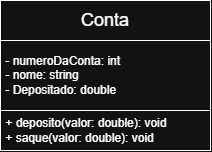

The diagram above was exported from draw.io. Its source (the exported page's mxGraphModel, read from the mxfile embedded in the PNG):
<mxGraphModel dx="1227" dy="608" grid="1" gridSize="10" guides="1" tooltips="1" connect="1" arrows="1" fold="1" page="0" pageScale="1" pageWidth="827" pageHeight="1169" background="light-dark(#ffffff, #121212)" math="0" shadow="0">
  <root>
    <mxCell id="0" />
    <mxCell id="1" parent="0" />
    <mxCell id="9EYrdOlTvqVr7wjpy033-6" connectable="0" parent="1" style="group;fillColor=light-dark(#E51400,#0000FF);fontColor=#ffffff;strokeColor=#B20000;fillStyle=auto;" value="-" vertex="1">
      <mxGeometry height="150" width="210" x="340" y="90" as="geometry" />
    </mxCell>
    <mxCell id="9EYrdOlTvqVr7wjpy033-2" parent="9EYrdOlTvqVr7wjpy033-6" style="rounded=0;whiteSpace=wrap;html=1;" value="&lt;font style=&quot;font-size: 18px;&quot;&gt;Conta&lt;/font&gt;" vertex="1">
      <mxGeometry height="40" width="210" as="geometry" />
    </mxCell>
    <mxCell id="9EYrdOlTvqVr7wjpy033-4" parent="9EYrdOlTvqVr7wjpy033-6" style="rounded=0;whiteSpace=wrap;html=1;align=left;" value="&amp;nbsp;- numeroDaConta: int&lt;div&gt;&amp;nbsp;- nome: string&lt;/div&gt;&lt;div&gt;&amp;nbsp;- Depositado: double&lt;/div&gt;" vertex="1">
      <mxGeometry height="70" width="210" y="40" as="geometry" />
    </mxCell>
    <mxCell id="9EYrdOlTvqVr7wjpy033-5" parent="9EYrdOlTvqVr7wjpy033-6" style="rounded=0;whiteSpace=wrap;html=1;align=left;" value="&amp;nbsp;+ deposito(valor: double): void&lt;div&gt;&amp;nbsp;+ saque(valor: double): void&lt;/div&gt;" vertex="1">
      <mxGeometry height="40" width="210" y="110" as="geometry" />
    </mxCell>
  </root>
</mxGraphModel>